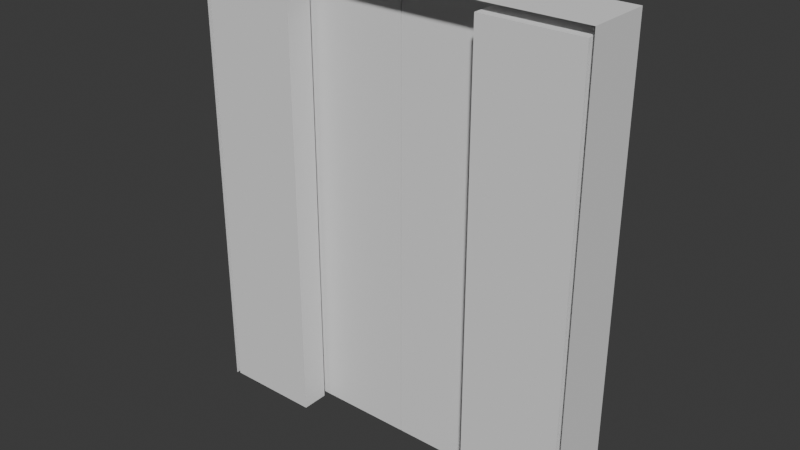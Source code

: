 # Source: Elevator_Door.blend  (saved by Blender 5.2.44; exported with 4.5.12 LTS)
import bpy
from mathutils import Matrix  # noqa: F401  (used for matrix-valued properties, if any)

bpy.ops.wm.read_factory_settings(use_empty=True)
scene = bpy.context.scene
scene.name = 'Scene'

# ---- collections
col_collection = bpy.data.collections.new('Collection'); scene.collection.children.link(col_collection)

# ---- world
world_world = bpy.data.worlds.new('World'); scene.world = world_world
world_world.use_nodes = True; world_world.node_tree.nodes.clear()
_N = world_world.node_tree.nodes; _L = world_world.node_tree.links
n0 = _N.new('ShaderNodeOutputWorld'); n0.name = 'World Output'; n0.location = (200, 100)
n1 = _N.new('ShaderNodeBackground'); n1.name = 'Background'; n1.location = (-200, 100)
n1.inputs[0].default_value = (0.05088, 0.05088, 0.05088, 1.0)
_L.new(n1.outputs[0], n0.inputs[0])
n0.is_active_output = True
world_world.color = (0.05088, 0.05088, 0.05088)
world_world.sun_shadow_jitter_overblur = 0.0

# ---- meshes
me_plane_002 = bpy.data.meshes.new('Plane.002')
me_plane_002.from_pydata([(-0.5509, -0.1735, -0.003439), (-0.5509, -0.1735, 2.526), (-1.1, -0.1735, -0.003439), (-1.1, -0.1735, 2.526), (-0.5509, -0.01951, -0.003439), (-0.5509, -0.01951, 2.526), (-1.1, -0.01951, -0.003439), (-1.1, -0.01951, 2.526), (1.099, -0.1735, -0.003439), (1.099, -0.1735, 2.526), (0.5502, -0.1735, -0.003439), (0.5502, -0.1735, 2.526), (1.099, -0.01951, -0.003439), (1.099, -0.01951, 2.526), (0.5502, -0.01951, -0.003439), (0.5502, -0.01951, 2.526), (-0.001855, 0.01566, -0.003439), (-0.001855, 0.01566, 2.526), (-0.611, 0.01566, -0.003439), (-0.611, 0.01566, 2.526), (-0.001855, 0.1697, -0.003439), (-0.001855, 0.1697, 2.526), (-0.611, 0.1697, -0.003439), (-0.611, 0.1697, 2.526), (0.612, 0.01566, -0.003439), (0.612, 0.01566, 2.526), (0.002873, 0.01566, -0.003439), (0.002873, 0.01566, 2.526), (0.612, 0.1697, -0.003439), (0.612, 0.1697, 2.526), (0.002873, 0.1697, -0.003439), (0.002873, 0.1697, 2.526), (-1.125, -0.1753, -0.01033), (-1.125, -0.1753, 2.578), (-1.125, 0.1907, -0.01033), (-1.125, 0.1907, 2.578), (1.125, -0.1753, -0.01033), (1.125, -0.1753, 2.578), (1.125, 0.1907, -0.01033), (1.125, 0.1907, 2.578)], [], [(0, 1, 3, 2), (2, 3, 7, 6), (6, 7, 5, 4), (4, 5, 1, 0), (2, 6, 4, 0), (7, 3, 1, 5), (8, 9, 11, 10), (10, 11, 15, 14), (14, 15, 13, 12), (12, 13, 9, 8), (10, 14, 12, 8), (15, 11, 9, 13), (16, 17, 19, 18), (18, 19, 23, 22), (22, 23, 21, 20), (20, 21, 17, 16), (18, 22, 20, 16), (23, 19, 17, 21), (24, 25, 27, 26), (26, 27, 31, 30), (30, 31, 29, 28), (28, 29, 25, 24), (26, 30, 28, 24), (31, 27, 25, 29), (32, 34, 35, 33), (38, 36, 37, 39), (33, 35, 39, 37)])
_uv = me_plane_002.uv_layers.new(name='UVMap')
_uv.uv.foreach_set('vector', [0.7016, 0.5171, 0.7016, 0.9883, 0.5993, 0.9883, 0.5993, 0.5171, 0.9375, 0.4267, 0.9375, 0.7688, 0.9167, 0.7688, 0.9167, 0.4267, 0.5764, 0.01722, 0.5764, 0.4884, 0.4742, 0.4884, 0.4742, 0.01722, 0.9167, 0.3525, 0.9167, 0.01041, 0.9375, 0.01041, 0.9375, 0.3525, 0.9375, 0.4267, 0.9167, 0.4267, 0.9167, 0.3525, 0.9375, 0.3525, 0.9167, 0.7688, 0.9375, 0.7688, 0.9375, 0.843, 0.9167, 0.843, 0.5769, 0.5171, 0.5769, 0.9883, 0.4746, 0.9883, 0.4746, 0.5171, 0.9134, 0.501, 0.9134, 0.843, 0.8925, 0.843, 0.8925, 0.501, 0.7011, 0.01722, 0.7011, 0.4884, 0.5988, 0.4884, 0.5988, 0.01722, 0.8925, 0.4267, 0.8925, 0.08465, 0.9134, 0.08465, 0.9134, 0.4267, 0.9134, 0.501, 0.8925, 0.501, 0.8925, 0.4267, 0.9134, 0.4267, 0.8925, 0.01041, 0.9134, 0.01041, 0.9134, 0.08465, 0.8925, 0.08465, 0.4565, 0.01067, 0.4565, 0.4819, 0.2533, 0.4819, 0.2533, 0.01067, 0.8651, 0.5, 0.8651, 0.8421, 0.8443, 0.8421, 0.8443, 0.5, 0.2309, 0.01067, 0.2309, 0.4819, 0.02768, 0.4819, 0.02768, 0.01067, 0.8443, 0.3525, 0.8443, 0.01041, 0.8651, 0.01041, 0.8651, 0.3525, 0.8651, 0.5, 0.8443, 0.5, 0.8443, 0.3525, 0.8651, 0.3525, 0.8443, 0.8421, 0.8651, 0.8421, 0.8651, 0.9896, 0.8443, 0.9896, 0.4547, 0.511, 0.4547, 0.9822, 0.2515, 0.9822, 0.2515, 0.511, 0.8892, 0.6475, 0.8892, 0.9896, 0.8684, 0.9896, 0.8684, 0.6475, 0.2291, 0.511, 0.2291, 0.9822, 0.0259, 0.9822, 0.0259, 0.511, 0.8684, 0.5, 0.8684, 0.1579, 0.8892, 0.1579, 0.8892, 0.5, 0.8892, 0.6475, 0.8684, 0.6475, 0.8684, 0.5, 0.8892, 0.5, 0.8684, 0.01041, 0.8892, 0.01041, 0.8892, 0.1579, 0.8684, 0.1579, 0.7411, 0.009567, 0.7896, 0.009567, 0.7896, 0.352, 0.7411, 0.352, 0.7896, 0.9937, 0.7411, 0.9937, 0.7411, 0.6512, 0.7896, 0.6512, 0.7411, 0.352, 0.7896, 0.352, 0.7896, 0.6512, 0.7411, 0.6512])
me_plane_002.update()

# ---- objects
ob_elevator_door_col = bpy.data.objects.new('Elevator_Door-col', me_plane_002)

# ---- transforms, parenting, visibility, modifiers, constraints
ob_elevator_door_col.location = (0.0, 0.0, 0.0)

# ---- collection membership
col_collection.objects.link(ob_elevator_door_col)

# ---- scene / render settings (as saved in the file)
scene.frame_start = 1; scene.frame_end = 250; scene.frame_set(1)
scene.render.engine = 'BLENDER_EEVEE_NEXT'
scene.render.bake_bias = 0.0
scene.render.bake_samples = 0
scene.render.compositor_device = 'GPU'
scene.eevee.use_volume_custom_range = False
scene.eevee.fast_gi_thickness_near = 0.1
scene.eevee.fast_gi_thickness_far = 0.0
scene.eevee.ray_tracing_options.screen_trace_thickness = 0.1
bpy.context.view_layer.update()

# ---- added for rendering (the .blend has no active camera and no usable light): camera, sun
cam_auto = bpy.data.cameras.new('AutoCamera')
cam_auto.lens = 50.0
cam_auto.sensor_width = 36.0
cam_auto.clip_end = 1000.0
ob_auto_camera = bpy.data.objects.new('AutoCamera', cam_auto)
scene.collection.objects.link(ob_auto_camera)
ob_auto_camera.location = (3.19067, -3.82151, 3.83642)
ob_auto_camera.rotation_euler = (1.09748, -7.21219e-08, 0.694738)
scene.camera = ob_auto_camera
light_auto_sun = bpy.data.lights.new('AutoSun', 'SUN')
light_auto_sun.energy = 3.0
light_auto_sun.angle = 0.0523599
ob_auto_sun = bpy.data.objects.new('AutoSun', light_auto_sun)
scene.collection.objects.link(ob_auto_sun)
ob_auto_sun.rotation_euler = (0.872665, 0.174533, 0.523599)
bpy.context.view_layer.update()
